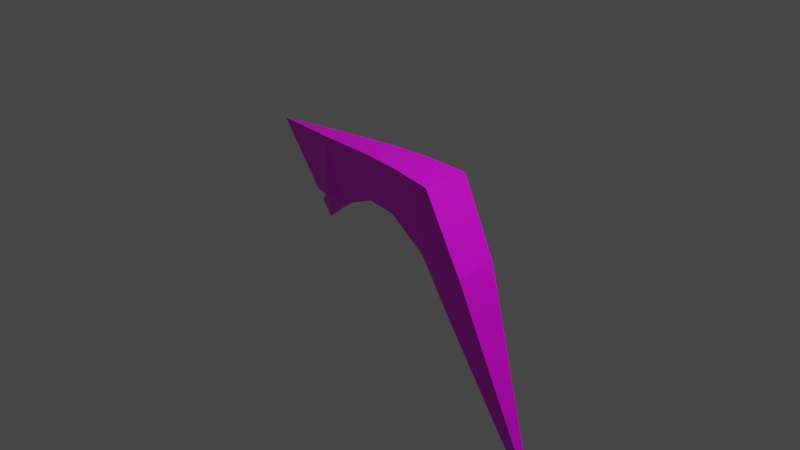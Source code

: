 # Source: boomrang.blend  (saved by Blender 2.82.7; exported with 4.5.12 LTS)
import bpy
from mathutils import Matrix  # noqa: F401  (used for matrix-valued properties, if any)

bpy.ops.wm.read_factory_settings(use_empty=True)
scene = bpy.context.scene
scene.name = 'Scene'

# ---- collections
col_collection = bpy.data.collections.new('Collection'); scene.collection.children.link(col_collection)

# ---- images (referenced by path relative to the original .blend; pixels are not part of the script)
import os
ASSET_DIR = os.environ.get("B2B_ASSET_DIR", "")  # directory of the original .blend (textures are referenced by path, not embedded)
HERE = os.path.dirname(os.path.abspath(__file__))  # packed textures are extracted next to this script under _unpacked/

def load_image(name, relpath, width, height, colorspace="sRGB"):
    """Load a texture the original file referenced (path relative to the .blend, or extracted next to this script)."""
    p = next((c for c in (os.path.join(HERE, relpath), os.path.join(ASSET_DIR, relpath)) if relpath and os.path.exists(c)), "")
    if p:
        img = bpy.data.images.load(p, check_existing=True)
        img.name = name
    else:  # same state as the original file: an image datablock whose file is absent (Cycles renders it pink)
        img = bpy.data.images.new(name, width, height)
        img.source = "FILE"
        img.filepath = "//" + (relpath or name)
    img.colorspace_settings.name = colorspace
    return img
img_boomrang = load_image('boomrang', 'boomrang.png', 1024, 1024, 'sRGB')

# ---- materials (node trees are filled in below, after node groups)
mat_material = bpy.data.materials.new('Material')
mat_material.alpha_threshold = 0.0
mat_material.use_transparent_shadow = False
mat_material.line_color = (0.0, 0.0, 0.0, 1.0)

# ---- material node trees
mat_material.use_nodes = True; mat_material.node_tree.nodes.clear()
_N = mat_material.node_tree.nodes; _L = mat_material.node_tree.links
n0 = _N.new('ShaderNodeOutputMaterial'); n0.name = 'Material Output'; n0.location = (300, 300)
n1 = _N.new('ShaderNodeBsdfPrincipled'); n1.name = 'Principled BSDF'; n1.location = (10, 300)
n1.distribution = 'GGX'
n1.subsurface_method = 'BURLEY'
n1.inputs[2].default_value = 0.4
n1.inputs[3].default_value = 1.45
n1.inputs[27].default_value = (0.0, 0.0, 0.0, 1.0)
n1.inputs[28].default_value = 1.0
n2 = _N.new('ShaderNodeTexImage'); n2.name = 'Image Texture'; n2.location = (-433, 153)
n2.image = img_boomrang
_L.new(n1.outputs[0], n0.inputs[0])
_L.new(n2.outputs[0], n1.inputs[0])
n0.is_active_output = True

# ---- world
world_world = bpy.data.worlds.new('World'); scene.world = world_world
world_world.use_nodes = True; world_world.node_tree.nodes.clear()
_N = world_world.node_tree.nodes; _L = world_world.node_tree.links
n0 = _N.new('ShaderNodeOutputWorld'); n0.name = 'World Output'; n0.location = (300, 300)
n1 = _N.new('ShaderNodeBackground'); n1.name = 'Background'; n1.location = (10, 300)
n1.inputs[0].default_value = (0.05088, 0.05088, 0.05088, 1.0)
_L.new(n1.outputs[0], n0.inputs[0])
n0.is_active_output = True
world_world.color = (0.05088, 0.05088, 0.05088)
world_world.use_sun_shadow = False
world_world.sun_shadow_jitter_overblur = 0.0

# ---- cameras
cam_camera = bpy.data.cameras.new('Camera')
cam_camera.clip_end = 100.0
cam_camera.ortho_scale = 7.314

# ---- lights
light_light = bpy.data.lights.new('Light', 'POINT')
light_light.transmission_factor = 0.0
light_light.energy = 1000.0
light_light.shadow_soft_size = 0.1
light_light.shadow_maximum_resolution = 0.006
light_light.use_absolute_resolution = True

# ---- meshes
me_cube = bpy.data.meshes.new('Cube')
me_cube.from_pydata([(0.6457, 0.2652, 0.6391), (0.5456, 0.2007, -0.138), (0.6457, -0.2652, 0.6391), (0.5456, -0.2007, -0.138), (-1.807, 4.47e-08, 0.5932), (-1.084, 1.49e-08, -0.3563), (-0.29, 0.1233, 0.1433), (-0.2955, -0.1737, 0.6687), (-0.29, -0.1233, 0.1433), (-0.2955, 0.1737, 0.6687), (0.07765, -0.1665, 0.1392), (0.1642, 0.2197, 0.6703), (0.07765, 0.1665, 0.1392), (0.1642, -0.2197, 0.6703), (-0.7333, 0.06951, -0.05827), (-1.03, -0.1029, 0.632), (-0.7333, -0.06951, -0.05827), (-1.03, 0.1029, 0.632), (1.746, 0.04779, -1.977), (1.6, 0.05138, -1.977), (1.746, -0.04779, -1.977), (1.6, -0.05138, -1.977), (0.8872, -0.1943, -0.6657), (1.071, -0.2359, -0.1679), (1.071, 0.2359, -0.1679), (0.8872, 0.1943, -0.6657), (1.673, 2.804e-07, -2.009), (-1.084, -0.06325, -0.07047), (-1.084, 0.06325, -0.07047), (-1.205, 2.049e-08, -0.1973), (-1.287, 2.421e-08, -0.08935), (0.6457, 5.96e-08, 0.6391), (-0.2955, 5.96e-08, 0.6687), (0.1642, 5.96e-08, 0.6703), (-1.03, 4.47e-08, 0.632), (1.746, 2.98e-07, -1.977), (1.071, 1.192e-07, -0.1679), (0.5456, 2.98e-08, -0.138), (-0.29, 0.0, 0.1433), (0.07765, 1.49e-08, 0.1392), (-0.7333, 1.49e-08, -0.05827), (1.6, 2.943e-07, -1.977), (0.8872, 1.192e-07, -0.6657), (-1.084, -0.00118, -0.07047), (1.427, -0.08602, -1.659), (1.582, 0.0934, -1.538), (1.582, -0.0934, -1.538), (1.427, 0.08602, -1.659), (1.582, 2.547e-07, -1.538), (1.427, 2.518e-07, -1.659), (1.326, -0.1647, -0.853), (1.157, 0.1401, -1.162), (1.157, -0.1401, -1.162), (1.326, 0.1647, -0.853), (1.326, 1.869e-07, -0.853), (1.157, 1.855e-07, -1.162)], [], [(17, 4, 34), (16, 15, 4, 30, 27), (39, 37, 3, 10), (46, 44, 21, 20), (12, 11, 0, 1), (14, 17, 9, 6), (40, 38, 8, 16), (10, 13, 7, 8), (33, 32, 7, 13), (31, 33, 13, 2), (3, 2, 13, 10), (6, 9, 11, 12), (38, 39, 10, 8), (5, 40, 16), (5, 29, 28, 14), (8, 7, 15, 16), (32, 34, 15, 7), (20, 26, 35), (47, 45, 18, 19), (49, 47, 19, 41), (48, 46, 20, 35), (31, 2, 23, 36), (37, 1, 25, 42), (1, 0, 24, 25), (2, 3, 22, 23), (21, 20, 26), (19, 18, 26), (21, 41, 26), (27, 43, 29), (28, 43, 30), (27, 29, 5, 16), (14, 28, 30, 4, 17), (0, 31, 36, 24), (45, 48, 35, 18), (9, 17, 34, 32), (0, 11, 33, 31), (11, 9, 32, 33), (3, 37, 42, 22), (44, 49, 41, 21), (6, 12, 39, 38), (14, 6, 38, 40), (12, 1, 37, 39), (40, 5, 14), (34, 4, 15), (29, 43, 28), (30, 43, 27), (26, 41, 19), (35, 26, 18), (52, 55, 49, 44), (53, 54, 48, 45), (54, 50, 46, 48), (55, 51, 47, 49), (51, 53, 45, 47), (50, 52, 44, 46), (23, 22, 52, 50), (25, 24, 53, 51), (42, 25, 51, 55), (36, 23, 50, 54), (24, 36, 54, 53), (22, 42, 55, 52)])
_uv = me_cube.uv_layers.new(name='UVMap')
_uv.uv.foreach_set('vector', [0.1755, 0.2412, 0.05395, 0.06485, 0.1509, 0.2528, 0.3809, 0.2003, 0.1749, 0.2415, 0.05342, 0.06517, 0.2864, 0.05595, 0.3361, 0.097, 0.4714, 0.4158, 0.5611, 0.5275, 0.5235, 0.5613, 0.4347, 0.4403, 0.79, 0.8712, 0.8253, 0.8413, 0.8859, 0.8953, 0.8785, 0.9279, 0.4353, 0.44, 0.3133, 0.5084, 0.3615, 0.5907, 0.524, 0.5609, 0.3814, 0.1999, 0.1755, 0.2412, 0.2657, 0.4082, 0.3925, 0.3431, 0.4006, 0.1999, 0.4245, 0.3314, 0.3919, 0.3434, 0.3809, 0.2003, 0.4347, 0.4403, 0.3127, 0.5088, 0.2651, 0.4086, 0.3919, 0.3434, 0.2657, 0.529, 0.2248, 0.425, 0.2651, 0.4086, 0.3127, 0.5088, 0.316, 0.6299, 0.2657, 0.529, 0.3127, 0.5088, 0.3609, 0.591, 0.5235, 0.5613, 0.3609, 0.591, 0.3127, 0.5088, 0.4347, 0.4403, 0.3925, 0.3431, 0.2657, 0.4082, 0.3133, 0.5084, 0.4353, 0.44, 0.4245, 0.3314, 0.4714, 0.4158, 0.4347, 0.4403, 0.3919, 0.3434, 0.4185, 0.07856, 0.4006, 0.1999, 0.3809, 0.2003, 0.4191, 0.07823, 0.3806, 0.05791, 0.3367, 0.0966, 0.3814, 0.1999, 0.3919, 0.3434, 0.2651, 0.4086, 0.1749, 0.2415, 0.3809, 0.2003, 0.2248, 0.425, 0.1503, 0.2531, 0.1749, 0.2415, 0.2651, 0.4086, 0.8785, 0.9279, 0.9546, 0.9682, 0.8741, 0.9381, 0.8258, 0.8409, 0.7906, 0.8708, 0.8791, 0.9275, 0.8865, 0.8949, 0.8408, 0.8275, 0.8258, 0.8409, 0.8865, 0.8949, 0.8957, 0.8873, 0.7805, 0.8901, 0.79, 0.8712, 0.8785, 0.9279, 0.8741, 0.9381, 0.316, 0.6299, 0.3609, 0.591, 0.5136, 0.6941, 0.487, 0.7408, 0.5617, 0.5272, 0.524, 0.5609, 0.6363, 0.6722, 0.6704, 0.6399, 0.524, 0.5609, 0.3615, 0.5907, 0.5142, 0.6937, 0.6363, 0.6722, 0.3609, 0.591, 0.5235, 0.5613, 0.6357, 0.6726, 0.5136, 0.6941, 0.8859, 0.8953, 0.8785, 0.9279, 0.9546, 0.9682, 0.8865, 0.8949, 0.8791, 0.9275, 0.9552, 0.9678, 0.8859, 0.8953, 0.8952, 0.8877, 0.9546, 0.9682, 0.3361, 0.097, 0.3359, 0.07555, 0.38, 0.05826, 0.3367, 0.0966, 0.3365, 0.0744, 0.287, 0.05557, 0.3361, 0.097, 0.38, 0.05826, 0.4185, 0.07856, 0.3809, 0.2003, 0.3814, 0.1999, 0.3367, 0.0966, 0.287, 0.05557, 0.05395, 0.06485, 0.1755, 0.2412, 0.3615, 0.5907, 0.3166, 0.6295, 0.4876, 0.7404, 0.5142, 0.6937, 0.7906, 0.8708, 0.7805, 0.8901, 0.8746, 0.9377, 0.8791, 0.9275, 0.2657, 0.4082, 0.1755, 0.2412, 0.1509, 0.2528, 0.2254, 0.4246, 0.3615, 0.5907, 0.3133, 0.5084, 0.2662, 0.5286, 0.3166, 0.6295, 0.3133, 0.5084, 0.2657, 0.4082, 0.2254, 0.4246, 0.2662, 0.5286, 0.5235, 0.5613, 0.5611, 0.5275, 0.6699, 0.6402, 0.6357, 0.6726, 0.8253, 0.8413, 0.8408, 0.8275, 0.8952, 0.8877, 0.8859, 0.8953, 0.3925, 0.3431, 0.4353, 0.44, 0.472, 0.4154, 0.4251, 0.3311, 0.3814, 0.1999, 0.3925, 0.3431, 0.4251, 0.3311, 0.4012, 0.1996, 0.4353, 0.44, 0.524, 0.5609, 0.5617, 0.5272, 0.472, 0.4154, 0.4012, 0.1996, 0.4191, 0.07823, 0.3814, 0.1999, 0.1503, 0.2531, 0.05342, 0.06517, 0.1749, 0.2415, 0.3806, 0.05791, 0.3365, 0.0744, 0.3367, 0.0966, 0.2864, 0.05595, 0.3359, 0.07555, 0.3361, 0.097, 0.9552, 0.9678, 0.8957, 0.8873, 0.8865, 0.8949, 0.8746, 0.9377, 0.9552, 0.9678, 0.8791, 0.9275, 0.7305, 0.7569, 0.7555, 0.7338, 0.8408, 0.8275, 0.8253, 0.8413, 0.6524, 0.7823, 0.6339, 0.8153, 0.7805, 0.8901, 0.7906, 0.8708, 0.6339, 0.8153, 0.6518, 0.7827, 0.79, 0.8712, 0.7805, 0.8901, 0.7555, 0.7338, 0.7311, 0.7565, 0.8258, 0.8409, 0.8408, 0.8275, 0.7311, 0.7565, 0.6524, 0.7823, 0.7906, 0.8708, 0.8258, 0.8409, 0.6518, 0.7827, 0.7305, 0.7569, 0.8253, 0.8413, 0.79, 0.8712, 0.5136, 0.6941, 0.6357, 0.6726, 0.7305, 0.7569, 0.6518, 0.7827, 0.6363, 0.6722, 0.5142, 0.6937, 0.6524, 0.7823, 0.7311, 0.7565, 0.6704, 0.6399, 0.6363, 0.6722, 0.7311, 0.7565, 0.7555, 0.7338, 0.487, 0.7408, 0.5136, 0.6941, 0.6518, 0.7827, 0.6339, 0.8153, 0.5142, 0.6937, 0.4876, 0.7404, 0.6339, 0.8153, 0.6524, 0.7823, 0.6357, 0.6726, 0.6699, 0.6402, 0.7555, 0.7338, 0.7305, 0.7569])
me_cube.materials.append(mat_material)
me_cube.use_remesh_preserve_volume = False
me_cube.use_remesh_preserve_attributes = False
me_cube.use_mirror_vertex_groups = False
me_cube.update()

# ---- objects
ob_cube = bpy.data.objects.new('Cube', me_cube)
ob_light = bpy.data.objects.new('Light', light_light)
ob_camera = bpy.data.objects.new('Camera', cam_camera)
ob_empty = bpy.data.objects.new('Empty', None)

# ---- transforms, parenting, visibility, modifiers, constraints
ob_cube.location = (0.0, 0.0, 0.0)
ob_cube.lock_rotations_4d = False
ob_cube.empty_display_type = 'ARROWS'
ob_cube.lineart.crease_threshold = 0.0
ob_light.location = (4.076, 1.005, 5.904)
ob_light.rotation_euler = (0.6503, 0.05522, 1.866)
ob_light.lock_rotations_4d = False
ob_light.empty_display_type = 'ARROWS'
ob_light.color = (0.0, 0.0, 0.0, 0.0)
ob_light.lineart.crease_threshold = 0.0
ob_camera.location = (7.359, -6.926, 4.958)
ob_camera.rotation_euler = (1.109, 0.0, 0.8149)
ob_camera.lock_rotations_4d = False
ob_camera.empty_display_type = 'ARROWS'
ob_camera.color = (0.0, 0.0, 0.0, 0.0)
ob_camera.display_type = 'WIRE'
ob_camera.lineart.crease_threshold = 0.0
ob_empty.location = (0.0, 1.207, 0.2)
ob_empty.rotation_euler = (1.571, -0.0, -0.0)
ob_empty.empty_display_type = 'IMAGE'
ob_empty.empty_display_size = 5.0
ob_empty.lineart.crease_threshold = 0.0

# ---- collection membership
col_collection.objects.link(ob_cube)
col_collection.objects.link(ob_light)
col_collection.objects.link(ob_camera)
col_collection.objects.link(ob_empty)

# ---- scene / render settings (as saved in the file)
scene.camera = ob_camera
scene.frame_start = 1; scene.frame_end = 250; scene.frame_set(1)
scene.render.engine = 'BLENDER_EEVEE_NEXT'
scene.cycles.use_denoising = False
scene.cycles.samples = 128
scene.cycles.sampling_pattern = 'TABULATED_SOBOL'
scene.cycles.use_adaptive_sampling = False
scene.cycles.use_light_tree = False
scene.view_settings.view_transform = 'Filmic'
bpy.context.view_layer.update()
